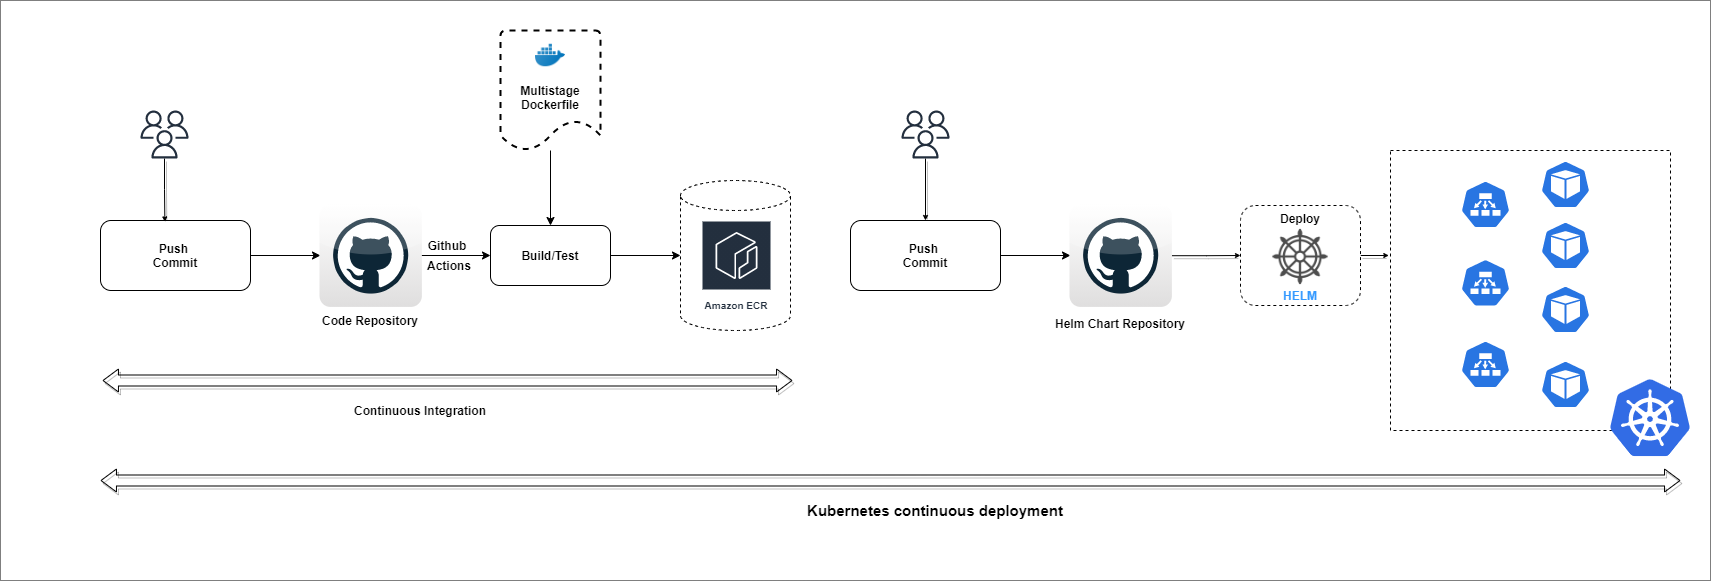

The diagram above was exported from draw.io. Its source (the exported page's mxGraphModel, read from the mxfile embedded in the PNG):
<mxGraphModel dx="1038" dy="1647" grid="1" gridSize="10" guides="1" tooltips="1" connect="1" arrows="1" fold="1" page="1" pageScale="1" pageWidth="850" pageHeight="1100" math="0" shadow="0">
  <root>
    <mxCell id="0" />
    <mxCell id="1" parent="0" />
    <mxCell id="hV5MU46JyMJbjfiZgU-7-2" value="" style="rounded=0;whiteSpace=wrap;html=1;strokeWidth=0.5;dashed=1;dashPattern=1 1;" vertex="1" parent="1">
      <mxGeometry x="40" y="-20" width="1710" height="580" as="geometry" />
    </mxCell>
    <mxCell id="QNVxMp7amD_AWdI1pOgu-5" style="edgeStyle=orthogonalEdgeStyle;rounded=0;orthogonalLoop=1;jettySize=auto;html=1;exitX=1;exitY=0.5;exitDx=0;exitDy=0;" parent="1" source="QNVxMp7amD_AWdI1pOgu-1" edge="1">
      <mxGeometry relative="1" as="geometry">
        <mxPoint x="360" y="235" as="targetPoint" />
      </mxGeometry>
    </mxCell>
    <mxCell id="QNVxMp7amD_AWdI1pOgu-1" value="&lt;b&gt;Push &lt;br&gt;Commit&lt;/b&gt;" style="rounded=1;whiteSpace=wrap;html=1;" parent="1" vertex="1">
      <mxGeometry x="140" y="200" width="150" height="70" as="geometry" />
    </mxCell>
    <mxCell id="QNVxMp7amD_AWdI1pOgu-7" style="edgeStyle=orthogonalEdgeStyle;rounded=0;orthogonalLoop=1;jettySize=auto;html=1;entryX=0;entryY=0.5;entryDx=0;entryDy=0;" parent="1" target="QNVxMp7amD_AWdI1pOgu-4" edge="1">
      <mxGeometry relative="1" as="geometry">
        <mxPoint x="440" y="235" as="sourcePoint" />
      </mxGeometry>
    </mxCell>
    <mxCell id="QNVxMp7amD_AWdI1pOgu-31" style="edgeStyle=orthogonalEdgeStyle;rounded=0;sketch=0;orthogonalLoop=1;jettySize=auto;html=1;entryX=0.429;entryY=0.02;entryDx=0;entryDy=0;entryPerimeter=0;shadow=1;startSize=3;endSize=3;strokeWidth=1;" parent="1" source="QNVxMp7amD_AWdI1pOgu-3" target="QNVxMp7amD_AWdI1pOgu-1" edge="1">
      <mxGeometry relative="1" as="geometry" />
    </mxCell>
    <mxCell id="QNVxMp7amD_AWdI1pOgu-3" value="" style="outlineConnect=0;fontColor=#232F3E;gradientColor=none;fillColor=#232F3E;strokeColor=none;dashed=0;verticalLabelPosition=bottom;verticalAlign=top;align=center;html=1;fontSize=12;fontStyle=0;aspect=fixed;pointerEvents=1;shape=mxgraph.aws4.users;" parent="1" vertex="1">
      <mxGeometry x="180" y="90" width="48" height="48" as="geometry" />
    </mxCell>
    <mxCell id="QNVxMp7amD_AWdI1pOgu-15" style="edgeStyle=orthogonalEdgeStyle;rounded=0;orthogonalLoop=1;jettySize=auto;html=1;exitX=1;exitY=0.5;exitDx=0;exitDy=0;entryX=0;entryY=0.5;entryDx=0;entryDy=0;entryPerimeter=0;" parent="1" source="QNVxMp7amD_AWdI1pOgu-4" target="QNVxMp7amD_AWdI1pOgu-12" edge="1">
      <mxGeometry relative="1" as="geometry" />
    </mxCell>
    <mxCell id="QNVxMp7amD_AWdI1pOgu-4" value="&lt;b&gt;Build/Test&lt;/b&gt;" style="rounded=1;whiteSpace=wrap;html=1;" parent="1" vertex="1">
      <mxGeometry x="530" y="205" width="120" height="60" as="geometry" />
    </mxCell>
    <mxCell id="QNVxMp7amD_AWdI1pOgu-9" style="edgeStyle=orthogonalEdgeStyle;rounded=0;orthogonalLoop=1;jettySize=auto;html=1;entryX=0.5;entryY=0;entryDx=0;entryDy=0;" parent="1" source="QNVxMp7amD_AWdI1pOgu-8" target="QNVxMp7amD_AWdI1pOgu-4" edge="1">
      <mxGeometry relative="1" as="geometry" />
    </mxCell>
    <mxCell id="QNVxMp7amD_AWdI1pOgu-8" value="&lt;b&gt;&lt;br&gt;Multistage&lt;br&gt;Dockerfile&lt;/b&gt;" style="strokeWidth=2;html=1;shape=mxgraph.flowchart.document2;whiteSpace=wrap;size=0.25;dashed=1;" parent="1" vertex="1">
      <mxGeometry x="540" y="10" width="100" height="120" as="geometry" />
    </mxCell>
    <mxCell id="QNVxMp7amD_AWdI1pOgu-11" value="" style="shape=image;html=1;verticalAlign=top;verticalLabelPosition=bottom;labelBackgroundColor=#ffffff;imageAspect=0;aspect=fixed;image=https://cdn3.iconfinder.com/data/icons/social-media-2169/24/social_media_social_media_logo_docker-128.png;dashed=1;" parent="1" vertex="1">
      <mxGeometry x="575" y="20" width="30" height="30" as="geometry" />
    </mxCell>
    <mxCell id="QNVxMp7amD_AWdI1pOgu-12" value="" style="shape=cylinder3;whiteSpace=wrap;html=1;boundedLbl=1;backgroundOutline=1;size=15;dashed=1;" parent="1" vertex="1">
      <mxGeometry x="720" y="160" width="110" height="150" as="geometry" />
    </mxCell>
    <mxCell id="QNVxMp7amD_AWdI1pOgu-13" value="&lt;b&gt;Github&lt;/b&gt;" style="text;html=1;strokeColor=none;fillColor=none;align=center;verticalAlign=middle;whiteSpace=wrap;rounded=0;dashed=1;" parent="1" vertex="1">
      <mxGeometry x="467" y="215" width="40" height="20" as="geometry" />
    </mxCell>
    <mxCell id="QNVxMp7amD_AWdI1pOgu-14" value="&lt;b&gt;Actions&lt;/b&gt;" style="text;html=1;strokeColor=none;fillColor=none;align=center;verticalAlign=middle;whiteSpace=wrap;rounded=0;dashed=1;" parent="1" vertex="1">
      <mxGeometry x="469" y="235" width="40" height="20" as="geometry" />
    </mxCell>
    <mxCell id="QNVxMp7amD_AWdI1pOgu-17" value="Amazon ECR" style="outlineConnect=0;fontColor=#232F3E;gradientColor=none;strokeColor=#ffffff;fillColor=#232F3E;dashed=0;verticalLabelPosition=middle;verticalAlign=bottom;align=center;html=1;whiteSpace=wrap;fontSize=10;fontStyle=1;spacing=3;shape=mxgraph.aws4.productIcon;prIcon=mxgraph.aws4.ecr;" parent="1" vertex="1">
      <mxGeometry x="741" y="200" width="70" height="95" as="geometry" />
    </mxCell>
    <mxCell id="QNVxMp7amD_AWdI1pOgu-20" value="" style="shape=flexArrow;endArrow=classic;startArrow=classic;html=1;endSize=4.82;startSize=4.82;endWidth=11;startWidth=11;width=11;strokeWidth=1;shadow=1;sketch=0;" parent="1" edge="1">
      <mxGeometry width="100" height="100" relative="1" as="geometry">
        <mxPoint x="142" y="360" as="sourcePoint" />
        <mxPoint x="832" y="360" as="targetPoint" />
      </mxGeometry>
    </mxCell>
    <mxCell id="QNVxMp7amD_AWdI1pOgu-21" value="&lt;b&gt;Continuous Integration&lt;/b&gt;" style="text;html=1;strokeColor=none;fillColor=none;align=center;verticalAlign=middle;whiteSpace=wrap;rounded=0;dashed=1;" parent="1" vertex="1">
      <mxGeometry x="360" y="380" width="200" height="20" as="geometry" />
    </mxCell>
    <mxCell id="QNVxMp7amD_AWdI1pOgu-23" value="" style="dashed=0;outlineConnect=0;html=1;align=center;labelPosition=center;verticalLabelPosition=bottom;verticalAlign=top;shape=mxgraph.webicons.github;gradientColor=#DFDEDE" parent="1" vertex="1">
      <mxGeometry x="359" y="184" width="102.4" height="102.4" as="geometry" />
    </mxCell>
    <mxCell id="QNVxMp7amD_AWdI1pOgu-24" value="&lt;b&gt;Code Repository&lt;/b&gt;" style="text;html=1;strokeColor=none;fillColor=none;align=center;verticalAlign=middle;whiteSpace=wrap;rounded=0;dashed=1;" parent="1" vertex="1">
      <mxGeometry x="360" y="290" width="100" height="20" as="geometry" />
    </mxCell>
    <mxCell id="QNVxMp7amD_AWdI1pOgu-26" style="edgeStyle=orthogonalEdgeStyle;rounded=0;orthogonalLoop=1;jettySize=auto;html=1;exitX=1;exitY=0.5;exitDx=0;exitDy=0;" parent="1" source="QNVxMp7amD_AWdI1pOgu-27" edge="1">
      <mxGeometry relative="1" as="geometry">
        <mxPoint x="1110" y="235" as="targetPoint" />
      </mxGeometry>
    </mxCell>
    <mxCell id="QNVxMp7amD_AWdI1pOgu-27" value="&lt;b&gt;Push &lt;br&gt;Commit&lt;/b&gt;" style="rounded=1;whiteSpace=wrap;html=1;" parent="1" vertex="1">
      <mxGeometry x="890" y="200" width="150" height="70" as="geometry" />
    </mxCell>
    <mxCell id="QNVxMp7amD_AWdI1pOgu-33" style="edgeStyle=orthogonalEdgeStyle;rounded=0;sketch=0;orthogonalLoop=1;jettySize=auto;html=1;entryX=0.5;entryY=0;entryDx=0;entryDy=0;shadow=1;startSize=3;endSize=3;strokeWidth=1;" parent="1" source="QNVxMp7amD_AWdI1pOgu-28" target="QNVxMp7amD_AWdI1pOgu-27" edge="1">
      <mxGeometry relative="1" as="geometry" />
    </mxCell>
    <mxCell id="QNVxMp7amD_AWdI1pOgu-28" value="" style="outlineConnect=0;fontColor=#232F3E;gradientColor=none;fillColor=#232F3E;strokeColor=none;dashed=0;verticalLabelPosition=bottom;verticalAlign=top;align=center;html=1;fontSize=12;fontStyle=0;aspect=fixed;pointerEvents=1;shape=mxgraph.aws4.users;" parent="1" vertex="1">
      <mxGeometry x="941" y="90" width="48" height="48" as="geometry" />
    </mxCell>
    <mxCell id="QNVxMp7amD_AWdI1pOgu-38" style="edgeStyle=orthogonalEdgeStyle;rounded=0;sketch=0;orthogonalLoop=1;jettySize=auto;html=1;entryX=0;entryY=0.5;entryDx=0;entryDy=0;shadow=1;startSize=3;endSize=3;strokeWidth=1;" parent="1" source="QNVxMp7amD_AWdI1pOgu-29" target="QNVxMp7amD_AWdI1pOgu-34" edge="1">
      <mxGeometry relative="1" as="geometry" />
    </mxCell>
    <mxCell id="QNVxMp7amD_AWdI1pOgu-29" value="" style="dashed=0;outlineConnect=0;html=1;align=center;labelPosition=center;verticalLabelPosition=bottom;verticalAlign=top;shape=mxgraph.webicons.github;gradientColor=#DFDEDE" parent="1" vertex="1">
      <mxGeometry x="1109" y="184" width="102.4" height="102.4" as="geometry" />
    </mxCell>
    <mxCell id="QNVxMp7amD_AWdI1pOgu-30" value="&lt;b&gt;Helm Chart Repository&lt;/b&gt;" style="text;html=1;strokeColor=none;fillColor=none;align=center;verticalAlign=middle;whiteSpace=wrap;rounded=0;dashed=1;" parent="1" vertex="1">
      <mxGeometry x="1090.2" y="293" width="140" height="20" as="geometry" />
    </mxCell>
    <mxCell id="QNVxMp7amD_AWdI1pOgu-48" style="edgeStyle=orthogonalEdgeStyle;rounded=0;sketch=0;orthogonalLoop=1;jettySize=auto;html=1;exitX=1;exitY=0.5;exitDx=0;exitDy=0;entryX=-0.006;entryY=0.378;entryDx=0;entryDy=0;entryPerimeter=0;shadow=1;startSize=3;endSize=3;strokeWidth=1;" parent="1" source="QNVxMp7amD_AWdI1pOgu-34" target="QNVxMp7amD_AWdI1pOgu-40" edge="1">
      <mxGeometry relative="1" as="geometry" />
    </mxCell>
    <mxCell id="QNVxMp7amD_AWdI1pOgu-34" value="" style="rounded=1;whiteSpace=wrap;html=1;dashed=1;" parent="1" vertex="1">
      <mxGeometry x="1280" y="185" width="120" height="100" as="geometry" />
    </mxCell>
    <mxCell id="QNVxMp7amD_AWdI1pOgu-35" value="" style="shape=image;html=1;verticalAlign=top;verticalLabelPosition=bottom;labelBackgroundColor=#ffffff;imageAspect=0;aspect=fixed;image=https://cdn3.iconfinder.com/data/icons/travelling-icon-set/800/helm-128.png;dashed=1;" parent="1" vertex="1">
      <mxGeometry x="1311.5" y="208" width="57" height="57" as="geometry" />
    </mxCell>
    <mxCell id="QNVxMp7amD_AWdI1pOgu-36" value="&lt;b&gt;&lt;font color=&quot;#3399ff&quot;&gt;HELM&lt;/font&gt;&lt;/b&gt;" style="text;html=1;strokeColor=none;fillColor=none;align=center;verticalAlign=middle;whiteSpace=wrap;rounded=0;dashed=1;" parent="1" vertex="1">
      <mxGeometry x="1320" y="265" width="40" height="20" as="geometry" />
    </mxCell>
    <mxCell id="QNVxMp7amD_AWdI1pOgu-39" value="&lt;b&gt;Deploy&lt;/b&gt;" style="text;html=1;strokeColor=none;fillColor=none;align=center;verticalAlign=middle;whiteSpace=wrap;rounded=0;dashed=1;" parent="1" vertex="1">
      <mxGeometry x="1320" y="188" width="40" height="20" as="geometry" />
    </mxCell>
    <mxCell id="QNVxMp7amD_AWdI1pOgu-40" value="" style="whiteSpace=wrap;html=1;aspect=fixed;dashed=1;" parent="1" vertex="1">
      <mxGeometry x="1430" y="130" width="280" height="280" as="geometry" />
    </mxCell>
    <mxCell id="QNVxMp7amD_AWdI1pOgu-41" value="" style="html=1;dashed=0;whitespace=wrap;fillColor=#2875E2;strokeColor=#ffffff;points=[[0.005,0.63,0],[0.1,0.2,0],[0.9,0.2,0],[0.5,0,0],[0.995,0.63,0],[0.72,0.99,0],[0.5,1,0],[0.28,0.99,0]];shape=mxgraph.kubernetes.icon;prIcon=ep" parent="1" vertex="1">
      <mxGeometry x="1500" y="160" width="50" height="48" as="geometry" />
    </mxCell>
    <mxCell id="QNVxMp7amD_AWdI1pOgu-42" value="" style="html=1;dashed=0;whitespace=wrap;fillColor=#2875E2;strokeColor=#ffffff;points=[[0.005,0.63,0],[0.1,0.2,0],[0.9,0.2,0],[0.5,0,0],[0.995,0.63,0],[0.72,0.99,0],[0.5,1,0],[0.28,0.99,0]];shape=mxgraph.kubernetes.icon;prIcon=ep" parent="1" vertex="1">
      <mxGeometry x="1500" y="238.4" width="50" height="48" as="geometry" />
    </mxCell>
    <mxCell id="QNVxMp7amD_AWdI1pOgu-43" value="" style="html=1;dashed=0;whitespace=wrap;fillColor=#2875E2;strokeColor=#ffffff;points=[[0.005,0.63,0],[0.1,0.2,0],[0.9,0.2,0],[0.5,0,0],[0.995,0.63,0],[0.72,0.99,0],[0.5,1,0],[0.28,0.99,0]];shape=mxgraph.kubernetes.icon;prIcon=ep" parent="1" vertex="1">
      <mxGeometry x="1500" y="320" width="50" height="48" as="geometry" />
    </mxCell>
    <mxCell id="QNVxMp7amD_AWdI1pOgu-44" value="" style="html=1;dashed=0;whitespace=wrap;fillColor=#2875E2;strokeColor=#ffffff;points=[[0.005,0.63,0],[0.1,0.2,0],[0.9,0.2,0],[0.5,0,0],[0.995,0.63,0],[0.72,0.99,0],[0.5,1,0],[0.28,0.99,0]];shape=mxgraph.kubernetes.icon;prIcon=pod" parent="1" vertex="1">
      <mxGeometry x="1580" y="140" width="50" height="48" as="geometry" />
    </mxCell>
    <mxCell id="QNVxMp7amD_AWdI1pOgu-45" value="" style="html=1;dashed=0;whitespace=wrap;fillColor=#2875E2;strokeColor=#ffffff;points=[[0.005,0.63,0],[0.1,0.2,0],[0.9,0.2,0],[0.5,0,0],[0.995,0.63,0],[0.72,0.99,0],[0.5,1,0],[0.28,0.99,0]];shape=mxgraph.kubernetes.icon;prIcon=pod" parent="1" vertex="1">
      <mxGeometry x="1580" y="201" width="50" height="48" as="geometry" />
    </mxCell>
    <mxCell id="QNVxMp7amD_AWdI1pOgu-46" value="" style="html=1;dashed=0;whitespace=wrap;fillColor=#2875E2;strokeColor=#ffffff;points=[[0.005,0.63,0],[0.1,0.2,0],[0.9,0.2,0],[0.5,0,0],[0.995,0.63,0],[0.72,0.99,0],[0.5,1,0],[0.28,0.99,0]];shape=mxgraph.kubernetes.icon;prIcon=pod" parent="1" vertex="1">
      <mxGeometry x="1580" y="265" width="50" height="48" as="geometry" />
    </mxCell>
    <mxCell id="QNVxMp7amD_AWdI1pOgu-47" value="" style="html=1;dashed=0;whitespace=wrap;fillColor=#2875E2;strokeColor=#ffffff;points=[[0.005,0.63,0],[0.1,0.2,0],[0.9,0.2,0],[0.5,0,0],[0.995,0.63,0],[0.72,0.99,0],[0.5,1,0],[0.28,0.99,0]];shape=mxgraph.kubernetes.icon;prIcon=pod" parent="1" vertex="1">
      <mxGeometry x="1580" y="340" width="50" height="48" as="geometry" />
    </mxCell>
    <mxCell id="QNVxMp7amD_AWdI1pOgu-49" value="" style="aspect=fixed;html=1;points=[];align=center;image;fontSize=12;image=img/lib/mscae/Kubernetes.svg;dashed=1;" parent="1" vertex="1">
      <mxGeometry x="1650" y="359.2" width="80" height="76.8" as="geometry" />
    </mxCell>
    <mxCell id="QNVxMp7amD_AWdI1pOgu-50" value="" style="shape=flexArrow;endArrow=classic;startArrow=classic;html=1;endSize=4.82;startSize=4.82;endWidth=11;startWidth=11;width=11;strokeWidth=1;shadow=1;sketch=0;" parent="1" edge="1">
      <mxGeometry width="100" height="100" relative="1" as="geometry">
        <mxPoint x="140" y="460" as="sourcePoint" />
        <mxPoint x="1720" y="460" as="targetPoint" />
      </mxGeometry>
    </mxCell>
    <mxCell id="hV5MU46JyMJbjfiZgU-7-1" value="&lt;b&gt;&lt;font style=&quot;font-size: 15px&quot;&gt;Kubernetes continuous deployment&lt;/font&gt;&lt;/b&gt;" style="text;html=1;strokeColor=none;fillColor=none;align=center;verticalAlign=middle;whiteSpace=wrap;rounded=0;dashed=1;" vertex="1" parent="1">
      <mxGeometry x="830" y="480" width="290" height="20" as="geometry" />
    </mxCell>
  </root>
</mxGraphModel>